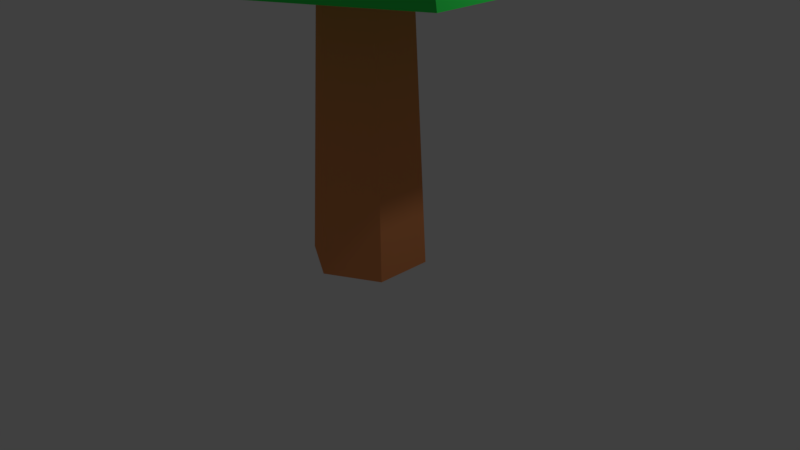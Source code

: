 # Source: treePine.blend  (saved by Blender 2.78.0; exported with 4.5.12 LTS)
import bpy
from mathutils import Matrix  # noqa: F401  (used for matrix-valued properties, if any)

bpy.ops.wm.read_factory_settings(use_empty=True)
scene = bpy.context.scene
scene.name = 'Scene'

# ---- collections
col_collection_1 = bpy.data.collections.new('Collection 1'); scene.collection.children.link(col_collection_1)

# ---- materials (node trees are filled in below, after node groups)
mat_material_001 = bpy.data.materials.new('Material.001')
mat_material_001.alpha_threshold = 0.0
mat_material_001.use_transparent_shadow = False
mat_material_001.diffuse_color = (0.03462, 0.8, 0.09902, 1.0)
mat_material_001.roughness = 0.5
mat_material_004 = bpy.data.materials.new('Material.004')
mat_material_004.alpha_threshold = 0.0
mat_material_004.use_transparent_shadow = False
mat_material_004.diffuse_color = (0.8, 0.2821, 0.103, 1.0)
mat_material_004.roughness = 0.5

# ---- material node trees

# ---- world
world_world = bpy.data.worlds.new('World'); scene.world = world_world
world_world.color = (0.05088, 0.05088, 0.05088)
world_world.use_sun_shadow = False
world_world.sun_shadow_jitter_overblur = 0.0
world_world.cycles.sampling_method = 'MANUAL'

# ---- cameras
cam_camera = bpy.data.cameras.new('Camera')
cam_camera.clip_end = 100.0
cam_camera.lens = 35.0
cam_camera.sensor_width = 32.0
cam_camera.sensor_height = 18.0
cam_camera.ortho_scale = 7.314
cam_camera.dof.focus_distance = 0.0
cam_camera.dof.aperture_fstop = 128.0

# ---- lights
light_lamp = bpy.data.lights.new('Lamp', 'POINT')
light_lamp.transmission_factor = 0.0
light_lamp.cutoff_distance = 30.0
light_lamp.energy = 100.0
light_lamp.shadow_buffer_clip_start = 1.001
light_lamp.shadow_soft_size = 0.1
light_lamp.shadow_maximum_resolution = 0.006
light_lamp.use_absolute_resolution = True

# ---- meshes
me_cone = bpy.data.meshes.new('Cone')
me_cone.from_pydata([(0.0, 1.0, -7.0), (0.0, 0.75, -2.0), (0.866, 0.5, -7.0), (0.6495, 0.375, -2.0), (0.866, -0.5, -7.0), (0.6495, -0.375, -2.0), (-8.742e-08, -1.0, -7.0), (-6.557e-08, -0.75, -2.0), (-0.866, -0.5, -7.0), (-0.6495, -0.375, -2.0), (-0.866, 0.5, -7.0), (-0.6495, 0.375, -2.0), (0.0, 2.0, 5.5), (1.732, 1.0, 5.5), (1.732, -1.0, 5.5), (-1.748e-07, -2.0, 5.5), (0.0, 0.0, 8.5), (-1.732, -1.0, 5.5), (-1.732, 1.0, 5.5), (0.0, 3.0, 2.0), (0.0, 1.25, 5.5), (2.598, 1.5, 2.0), (1.083, 0.625, 5.5), (2.598, -1.5, 2.0), (1.083, -0.625, 5.5), (-2.623e-07, -3.0, 2.0), (-1.093e-07, -1.25, 5.5), (-2.598, -1.5, 2.0), (-1.083, -0.625, 5.5), (-2.598, 1.5, 2.0), (-1.083, 0.625, 5.5), (0.0, 4.0, -2.0), (0.0, 2.0, 2.0), (3.464, 2.0, -2.0), (1.732, 1.0, 2.0), (3.464, -2.0, -2.0), (1.732, -1.0, 2.0), (-3.497e-07, -4.0, -2.0), (-1.748e-07, -2.0, 2.0), (-3.464, -2.0, -2.0), (-1.732, -1.0, 2.0), (-3.464, 2.0, -2.0), (-1.732, 1.0, 2.0)], [], [(0, 1, 3, 2), (2, 3, 5, 4), (4, 5, 7, 6), (6, 7, 9, 8), (3, 1, 11, 9, 7, 5), (8, 9, 11, 10), (10, 11, 1, 0), (0, 2, 4, 6, 8, 10), (12, 16, 13), (13, 16, 14), (14, 16, 15), (15, 16, 17), (17, 16, 18), (18, 16, 12), (12, 13, 14, 15, 17, 18), (19, 20, 22, 21), (21, 22, 24, 23), (23, 24, 26, 25), (25, 26, 28, 27), (22, 20, 30, 28, 26, 24), (27, 28, 30, 29), (29, 30, 20, 19), (19, 21, 23, 25, 27, 29), (31, 32, 34, 33), (33, 34, 36, 35), (35, 36, 38, 37), (37, 38, 40, 39), (34, 32, 42, 40, 38, 36), (39, 40, 42, 41), (41, 42, 32, 31), (31, 33, 35, 37, 39, 41)])
me_cone.polygons.foreach_set('material_index', [1, 1, 1, 1, 1, 1, 1, 1, 0, 0, 0, 0, 0, 0, 0, 0, 0, 0, 0, 0, 0, 0, 0, 0, 0, 0, 0, 0, 0, 0, 0])
_uv = me_cone.uv_layers.new(name='UVMap')
_uv.uv.foreach_set('vector', [0.3498, 0.9419, 0.3564, 0.6888, 0.3956, 0.6888, 0.4021, 0.9419, 0.8785, 0.2492, 0.8916, 0.0, 0.9112, 0.01171, 0.9047, 0.2648, 0.9047, 0.2648, 0.9112, 0.01171, 0.9504, 0.01171, 0.9569, 0.2648, 0.4021, 0.4396, 0.389, 0.6888, 0.3694, 0.6771, 0.376, 0.424, 0.7335, 0.8864, 0.7675, 0.8666, 0.8014, 0.8864, 0.8014, 0.9262, 0.7675, 0.9461, 0.7335, 0.9262, 0.376, 0.424, 0.3694, 0.6771, 0.3302, 0.6771, 0.3237, 0.424, 0.3237, 0.424, 0.3302, 0.6771, 0.3106, 0.6888, 0.2976, 0.4396, 0.8386, 0.5328, 0.8838, 0.5063, 0.9291, 0.5328, 0.9291, 0.5858, 0.8838, 0.6123, 0.8386, 0.5858, 0.8294, 1.0, 0.8817, 0.8193, 0.934, 1.0, 0.8386, 0.4316, 0.9804, 0.318, 0.8801, 0.4765, 0.8801, 0.4765, 0.9804, 0.318, 0.9804, 0.5063, 1.0, 0.636, 1.0, 0.8193, 0.9396, 0.6412, 0.9396, 0.6412, 1.0, 0.8193, 0.8543, 0.7025, 0.8543, 0.7025, 1.0, 0.8193, 0.8294, 0.7586, 0.1811, 0.901, 0.09054, 0.954, 0.0, 0.901, 6.231e-09, 0.795, 0.09054, 0.742, 0.1811, 0.795, 0.1811, 0.9437, 0.2268, 0.742, 0.2921, 0.742, 0.3379, 0.9437, 0.5742, 0.6625, 0.4021, 0.5697, 0.4214, 0.5366, 0.6203, 0.583, 0.6203, 0.583, 0.4214, 0.5366, 0.4214, 0.4704, 0.6203, 0.424, 0.6665, 0.318, 0.8386, 0.4107, 0.8193, 0.4439, 0.6203, 0.3975, 0.6203, 0.9659, 0.6203, 0.8997, 0.6769, 0.8666, 0.7335, 0.8997, 0.7335, 0.9659, 0.6769, 0.9991, 0.6203, 0.3975, 0.8193, 0.4439, 0.8193, 0.5101, 0.6203, 0.5565, 0.6203, 0.5565, 0.8193, 0.5101, 0.8386, 0.5432, 0.6665, 0.636, 0.1358, 0.742, 0.0, 0.6625, 1.246e-08, 0.5035, 0.1358, 0.424, 0.2716, 0.5035, 0.2716, 0.6625, 0.6203, 0.8666, 0.6726, 0.636, 0.7772, 0.636, 0.8294, 0.8666, 0.817, 0.318, 0.6203, 0.212, 0.6511, 0.159, 0.8785, 0.212, 0.8785, 0.212, 0.6511, 0.159, 0.6511, 0.053, 0.8785, 0.0, 0.4237, 0.0, 0.6203, 0.106, 0.5896, 0.159, 0.3621, 0.106, 0.4927, 0.6625, 0.5832, 0.7155, 0.5832, 0.8215, 0.4927, 0.8745, 0.4021, 0.8215, 0.4021, 0.7155, 0.3621, 0.106, 0.5896, 0.159, 0.5896, 0.265, 0.3621, 0.318, 0.3621, 0.318, 0.5896, 0.265, 0.6203, 0.318, 0.4237, 0.424, 0.3621, 0.318, 0.1811, 0.424, 0.0, 0.318, 1.246e-08, 0.106, 0.1811, 0.0, 0.3621, 0.106])
me_cone.materials.append(mat_material_001)
me_cone.materials.append(mat_material_004)
me_cone.use_remesh_preserve_volume = False
me_cone.use_remesh_preserve_attributes = False
me_cone.use_mirror_vertex_groups = False
me_cone.update()

# ---- objects
ob_cone = bpy.data.objects.new('Cone', me_cone)
ob_lamp = bpy.data.objects.new('Lamp', light_lamp)
ob_camera = bpy.data.objects.new('Camera', cam_camera)

# ---- transforms, parenting, visibility, modifiers, constraints
ob_cone.location = (0.0, 0.0, 5.25)
ob_cone.scale = (0.75, 0.75, 0.75)
ob_cone.lineart.crease_threshold = 0.0
ob_lamp.location = (4.076, 1.005, 5.904)
ob_lamp.rotation_euler = (0.6503, 0.05522, 1.866)
ob_lamp.lock_rotations_4d = False
ob_lamp.empty_display_type = 'ARROWS'
ob_lamp.color = (0.0, 0.0, 0.0, 0.0)
ob_lamp.lineart.crease_threshold = 0.0
ob_camera.location = (7.481, -6.508, 5.344)
ob_camera.rotation_euler = (1.109, 0.0, 0.8149)
ob_camera.lock_rotations_4d = False
ob_camera.empty_display_type = 'ARROWS'
ob_camera.color = (0.0, 0.0, 0.0, 0.0)
ob_camera.display_type = 'WIRE'
ob_camera.lineart.crease_threshold = 0.0

# ---- collection membership
col_collection_1.objects.link(ob_cone)
col_collection_1.objects.link(ob_lamp)
col_collection_1.objects.link(ob_camera)

# ---- scene / render settings (as saved in the file)
scene.camera = ob_camera
scene.frame_start = 1; scene.frame_end = 250; scene.frame_set(4)
scene.render.engine = 'BLENDER_EEVEE_NEXT'
scene.render.resolution_percentage = 50
scene.render.dither_intensity = 0.0
scene.render.use_bake_selected_to_active = True
scene.cycles.use_denoising = False
scene.cycles.samples = 128
scene.cycles.sampling_pattern = 'TABULATED_SOBOL'
scene.cycles.light_sampling_threshold = 0.0
scene.cycles.use_adaptive_sampling = False
scene.cycles.use_light_tree = False
scene.cycles.blur_glossy = 0.0
scene.cycles.sample_clamp_indirect = 0.0
scene.view_settings.view_transform = 'Standard'
bpy.context.view_layer.update()
